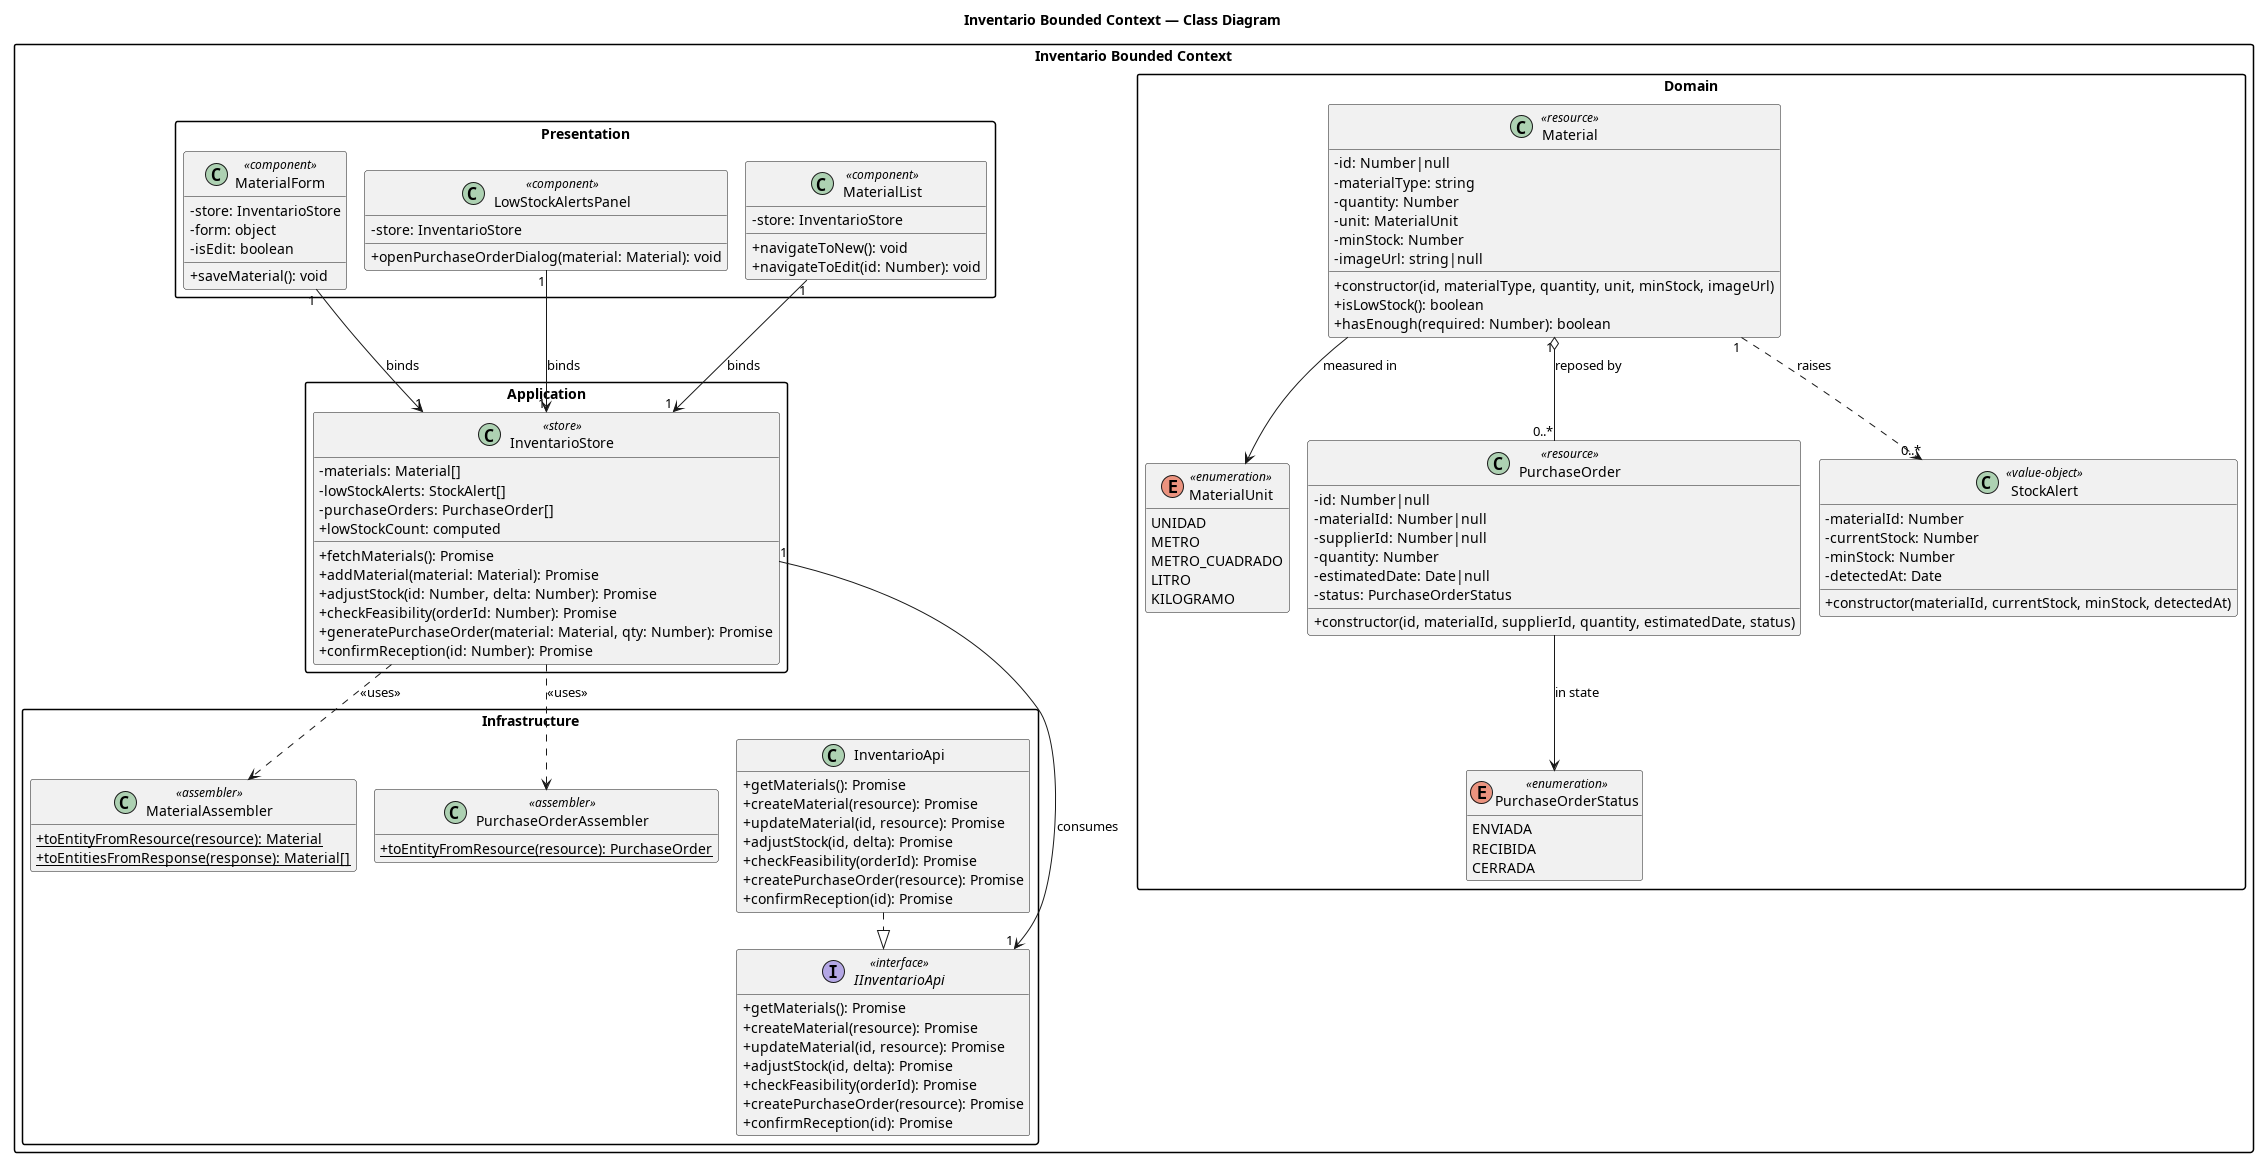

The diagram above was rendered by PlantUML. Its source (embedded in the PNG):
@startuml WoodRoute_Inventario_ClassDiagram
!pragma layout smetana

' Inventario Bounded Context — Class Diagram
' Trazabilidad: HU26 Registro, HU27 Update, HU28 Viabilidad,
' HU29 Alerta stock bajo, HU44 OC al proveedor, TS04 /inventory, TS05 feasibility

title Inventario Bounded Context — Class Diagram

skinparam classAttributeIconSize 0
skinparam packageStyle rectangle
skinparam shadowing false
hide empty members

package "Inventario Bounded Context" as inventario {

    package "Domain" as inventario_domain {

        enum MaterialUnit <<enumeration>> {
            UNIDAD
            METRO
            METRO_CUADRADO
            LITRO
            KILOGRAMO
        }

        enum PurchaseOrderStatus <<enumeration>> {
            ENVIADA
            RECIBIDA
            CERRADA
        }

        class Material <<resource>> {
            - id: Number|null
            - materialType: string
            - quantity: Number
            - unit: MaterialUnit
            - minStock: Number
            - imageUrl: string|null
            + constructor(id, materialType, quantity, unit, minStock, imageUrl)
            + isLowStock(): boolean
            + hasEnough(required: Number): boolean
        }

        class PurchaseOrder <<resource>> {
            - id: Number|null
            - materialId: Number|null
            - supplierId: Number|null
            - quantity: Number
            - estimatedDate: Date|null
            - status: PurchaseOrderStatus
            + constructor(id, materialId, supplierId, quantity, estimatedDate, status)
        }

        class StockAlert <<value-object>> {
            - materialId: Number
            - currentStock: Number
            - minStock: Number
            - detectedAt: Date
            + constructor(materialId, currentStock, minStock, detectedAt)
        }

        Material "1" o-- "0..*" PurchaseOrder : "reposed by >"
        Material "1" ..> "0..*" StockAlert : raises >
        Material --> MaterialUnit : "measured in"
        PurchaseOrder --> PurchaseOrderStatus : "in state"
    }

    package "Infrastructure" as inventario_infrastructure {

        interface IInventarioApi <<interface>> {
            + getMaterials(): Promise
            + createMaterial(resource): Promise
            + updateMaterial(id, resource): Promise
            + adjustStock(id, delta): Promise
            + checkFeasibility(orderId): Promise
            + createPurchaseOrder(resource): Promise
            + confirmReception(id): Promise
        }

        class InventarioApi {
            + getMaterials(): Promise
            + createMaterial(resource): Promise
            + updateMaterial(id, resource): Promise
            + adjustStock(id, delta): Promise
            + checkFeasibility(orderId): Promise
            + createPurchaseOrder(resource): Promise
            + confirmReception(id): Promise
        }

        class MaterialAssembler <<assembler>> {
            + {static} toEntityFromResource(resource): Material
            + {static} toEntitiesFromResponse(response): Material[]
        }

        class PurchaseOrderAssembler <<assembler>> {
            + {static} toEntityFromResource(resource): PurchaseOrder
        }

        InventarioApi ..|> IInventarioApi
    }

    package "Application" as inventario_application {

        class InventarioStore <<store>> {
            - materials: Material[]
            - lowStockAlerts: StockAlert[]
            - purchaseOrders: PurchaseOrder[]
            + lowStockCount: computed
            + fetchMaterials(): Promise
            + addMaterial(material: Material): Promise
            + adjustStock(id: Number, delta: Number): Promise
            + checkFeasibility(orderId: Number): Promise
            + generatePurchaseOrder(material: Material, qty: Number): Promise
            + confirmReception(id: Number): Promise
        }

        InventarioStore "1" --> "1" IInventarioApi : consumes >
        InventarioStore ..> MaterialAssembler : <<uses>>
        InventarioStore ..> PurchaseOrderAssembler : <<uses>>
    }

    package "Presentation" as inventario_presentation {

        class MaterialList <<component>> {
            - store: InventarioStore
            + navigateToNew(): void
            + navigateToEdit(id: Number): void
        }

        class MaterialForm <<component>> {
            - store: InventarioStore
            - form: object
            - isEdit: boolean
            + saveMaterial(): void
        }

        class LowStockAlertsPanel <<component>> {
            - store: InventarioStore
            + openPurchaseOrderDialog(material: Material): void
        }

        MaterialList "1" --> "1" InventarioStore : binds >
        MaterialForm "1" --> "1" InventarioStore : binds >
        LowStockAlertsPanel "1" --> "1" InventarioStore : binds >
    }
}

@enduml